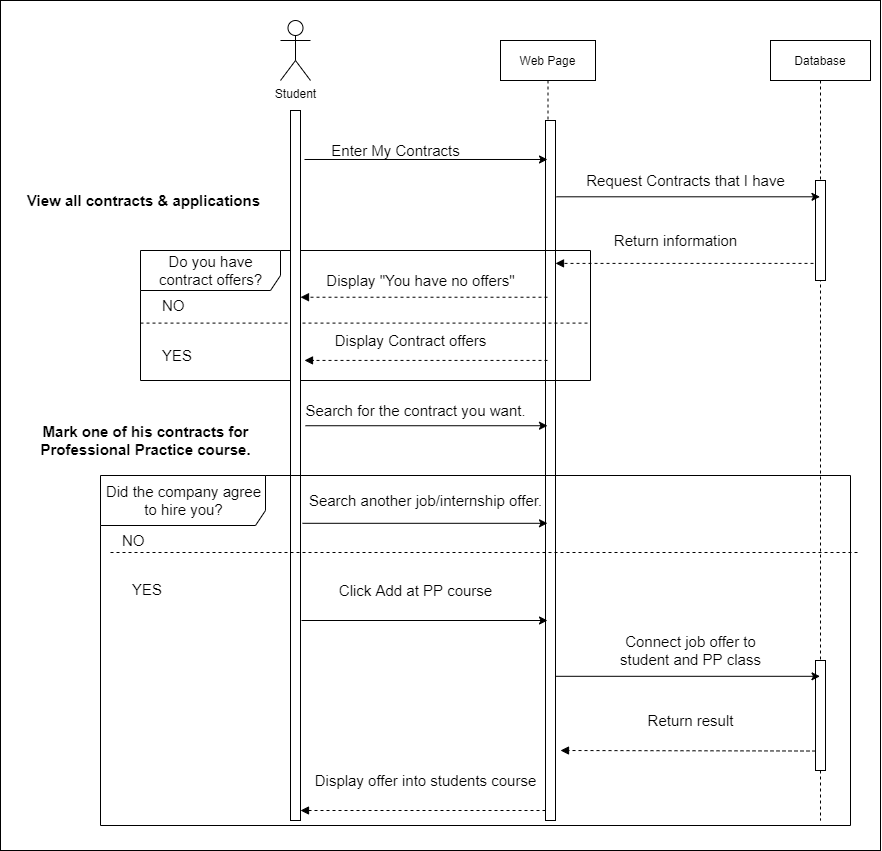

The diagram above was exported from draw.io. Its source (the exported page's mxGraphModel, read from the mxfile embedded in the PNG):
<mxGraphModel dx="1597" dy="891" grid="1" gridSize="10" guides="1" tooltips="1" connect="1" arrows="1" fold="1" page="1" pageScale="1" pageWidth="850" pageHeight="1100" math="0" shadow="0">
  <root>
    <mxCell id="0" />
    <mxCell id="1" parent="0" />
    <mxCell id="7X5gk8d_VoLE0zeg2LiE-275" value="" style="whiteSpace=wrap;html=1;fontSize=15;" vertex="1" parent="1">
      <mxGeometry x="380" y="270" width="880" height="850" as="geometry" />
    </mxCell>
    <mxCell id="7X5gk8d_VoLE0zeg2LiE-184" value="Web Page" style="shape=umlLifeline;perimeter=lifelinePerimeter;container=1;collapsible=0;recursiveResize=0;rounded=0;shadow=0;strokeWidth=1;" vertex="1" parent="1">
      <mxGeometry x="880" y="310" width="95" height="780" as="geometry" />
    </mxCell>
    <mxCell id="7X5gk8d_VoLE0zeg2LiE-185" value="" style="points=[];perimeter=orthogonalPerimeter;rounded=0;shadow=0;strokeWidth=1;" vertex="1" parent="7X5gk8d_VoLE0zeg2LiE-184">
      <mxGeometry x="45" y="80" width="10" height="700" as="geometry" />
    </mxCell>
    <mxCell id="7X5gk8d_VoLE0zeg2LiE-282" value="Do you have&lt;br&gt;contract offers?" style="shape=umlFrame;tabWidth=110;tabHeight=30;tabPosition=left;html=1;boundedLbl=1;labelInHeader=1;width=140;height=40;fontSize=15;" vertex="1" parent="7X5gk8d_VoLE0zeg2LiE-184">
      <mxGeometry x="-360" y="210" width="450" height="130" as="geometry" />
    </mxCell>
    <mxCell id="7X5gk8d_VoLE0zeg2LiE-283" value="NO" style="text;fontSize=15;" vertex="1" parent="7X5gk8d_VoLE0zeg2LiE-282">
      <mxGeometry width="100" height="20" relative="1" as="geometry">
        <mxPoint x="20" y="40" as="offset" />
      </mxGeometry>
    </mxCell>
    <mxCell id="7X5gk8d_VoLE0zeg2LiE-284" value="YES" style="line;strokeWidth=1;dashed=1;labelPosition=center;verticalLabelPosition=bottom;align=left;verticalAlign=top;spacingLeft=20;spacingTop=15;fontSize=15;" vertex="1" parent="7X5gk8d_VoLE0zeg2LiE-282">
      <mxGeometry y="70" width="450" height="5.2" as="geometry" />
    </mxCell>
    <mxCell id="7X5gk8d_VoLE0zeg2LiE-195" value="" style="points=[];perimeter=orthogonalPerimeter;rounded=0;shadow=0;strokeWidth=1;" vertex="1" parent="1">
      <mxGeometry x="670" y="380" width="10" height="710" as="geometry" />
    </mxCell>
    <mxCell id="7X5gk8d_VoLE0zeg2LiE-196" value="Student" style="shape=umlActor;verticalLabelPosition=bottom;verticalAlign=top;html=1;outlineConnect=0;" vertex="1" parent="1">
      <mxGeometry x="660" y="290" width="30" height="60" as="geometry" />
    </mxCell>
    <mxCell id="7X5gk8d_VoLE0zeg2LiE-197" value="&lt;font style=&quot;&quot;&gt;&lt;font style=&quot;&quot;&gt;&lt;div style=&quot;&quot;&gt;&lt;span style=&quot;font-size: 15px;&quot;&gt;&lt;b&gt;View all contracts &amp;amp; applications&amp;nbsp;&lt;/b&gt;&lt;/span&gt;&lt;br&gt;&lt;/div&gt;&lt;/font&gt;&lt;/font&gt;" style="text;html=1;align=center;verticalAlign=middle;resizable=0;points=[];autosize=1;strokeColor=none;fillColor=none;" vertex="1" parent="1">
      <mxGeometry x="400" y="460" width="250" height="20" as="geometry" />
    </mxCell>
    <mxCell id="7X5gk8d_VoLE0zeg2LiE-276" value="Enter My Contracts" style="text;html=1;align=center;verticalAlign=middle;resizable=0;points=[];autosize=1;strokeColor=none;fillColor=none;fontSize=15;" vertex="1" parent="1">
      <mxGeometry x="705" y="410" width="140" height="20" as="geometry" />
    </mxCell>
    <mxCell id="7X5gk8d_VoLE0zeg2LiE-277" value="Display &quot;You have no offers&quot;" style="text;html=1;align=center;verticalAlign=middle;resizable=0;points=[];autosize=1;strokeColor=none;fillColor=none;fontSize=15;" vertex="1" parent="1">
      <mxGeometry x="700" y="540" width="200" height="20" as="geometry" />
    </mxCell>
    <mxCell id="7X5gk8d_VoLE0zeg2LiE-278" value="Request Contracts that I have" style="text;html=1;align=center;verticalAlign=middle;resizable=0;points=[];autosize=1;strokeColor=none;fillColor=none;fontSize=15;" vertex="1" parent="1">
      <mxGeometry x="960" y="440" width="210" height="20" as="geometry" />
    </mxCell>
    <mxCell id="7X5gk8d_VoLE0zeg2LiE-279" value="Return information" style="text;html=1;align=center;verticalAlign=middle;resizable=0;points=[];autosize=1;strokeColor=none;fillColor=none;fontSize=15;" vertex="1" parent="1">
      <mxGeometry x="985" y="500" width="140" height="20" as="geometry" />
    </mxCell>
    <mxCell id="7X5gk8d_VoLE0zeg2LiE-280" value="Display Contract offers" style="text;html=1;align=center;verticalAlign=middle;resizable=0;points=[];autosize=1;strokeColor=none;fillColor=none;fontSize=15;" vertex="1" parent="1">
      <mxGeometry x="705" y="600" width="170" height="20" as="geometry" />
    </mxCell>
    <mxCell id="7X5gk8d_VoLE0zeg2LiE-281" value="&lt;b&gt;Mark one of his contracts for&lt;br&gt;Professional Practice course.&lt;/b&gt;" style="text;html=1;align=center;verticalAlign=middle;resizable=0;points=[];autosize=1;strokeColor=none;fillColor=none;fontSize=15;" vertex="1" parent="1">
      <mxGeometry x="410" y="690" width="230" height="40" as="geometry" />
    </mxCell>
    <mxCell id="7X5gk8d_VoLE0zeg2LiE-285" value="Search for the contract you want." style="text;html=1;align=center;verticalAlign=middle;resizable=0;points=[];autosize=1;strokeColor=none;fillColor=none;fontSize=15;" vertex="1" parent="1">
      <mxGeometry x="675" y="670" width="240" height="20" as="geometry" />
    </mxCell>
    <mxCell id="7X5gk8d_VoLE0zeg2LiE-286" value="Click Add at PP course" style="text;html=1;align=center;verticalAlign=middle;resizable=0;points=[];autosize=1;strokeColor=none;fillColor=none;fontSize=15;" vertex="1" parent="1">
      <mxGeometry x="710" y="850" width="170" height="20" as="geometry" />
    </mxCell>
    <mxCell id="7X5gk8d_VoLE0zeg2LiE-289" value="Database" style="shape=umlLifeline;perimeter=lifelinePerimeter;container=1;collapsible=0;recursiveResize=0;rounded=0;shadow=0;strokeWidth=1;" vertex="1" parent="1">
      <mxGeometry x="1150" y="310" width="100" height="780" as="geometry" />
    </mxCell>
    <mxCell id="7X5gk8d_VoLE0zeg2LiE-290" value="" style="points=[];perimeter=orthogonalPerimeter;rounded=0;shadow=0;strokeWidth=1;" vertex="1" parent="7X5gk8d_VoLE0zeg2LiE-289">
      <mxGeometry x="45" y="140" width="10" height="100" as="geometry" />
    </mxCell>
    <mxCell id="7X5gk8d_VoLE0zeg2LiE-336" value="" style="points=[];perimeter=orthogonalPerimeter;rounded=0;shadow=0;strokeWidth=1;" vertex="1" parent="7X5gk8d_VoLE0zeg2LiE-289">
      <mxGeometry x="45" y="620" width="10" height="110" as="geometry" />
    </mxCell>
    <mxCell id="7X5gk8d_VoLE0zeg2LiE-307" value="" style="html=1;verticalAlign=bottom;labelBackgroundColor=none;endArrow=block;endFill=1;dashed=1;rounded=0;fontSize=15;exitX=-0.2;exitY=0.829;exitDx=0;exitDy=0;exitPerimeter=0;" edge="1" parent="1" source="7X5gk8d_VoLE0zeg2LiE-290" target="7X5gk8d_VoLE0zeg2LiE-185">
      <mxGeometry width="160" relative="1" as="geometry">
        <mxPoint x="957.0249999999996" y="1273.8500000000001" as="sourcePoint" />
        <mxPoint x="710" y="1274.16" as="targetPoint" />
      </mxGeometry>
    </mxCell>
    <mxCell id="7X5gk8d_VoLE0zeg2LiE-308" value="" style="endArrow=classic;html=1;rounded=0;fontSize=15;exitX=1.4;exitY=0.069;exitDx=0;exitDy=0;exitPerimeter=0;" edge="1" parent="1" source="7X5gk8d_VoLE0zeg2LiE-195" target="7X5gk8d_VoLE0zeg2LiE-184">
      <mxGeometry width="50" height="50" relative="1" as="geometry">
        <mxPoint x="800" y="710" as="sourcePoint" />
        <mxPoint x="850" y="660" as="targetPoint" />
      </mxGeometry>
    </mxCell>
    <mxCell id="7X5gk8d_VoLE0zeg2LiE-309" value="" style="endArrow=classic;html=1;rounded=0;fontSize=15;exitX=1.1;exitY=0.109;exitDx=0;exitDy=0;exitPerimeter=0;" edge="1" parent="1" source="7X5gk8d_VoLE0zeg2LiE-185" target="7X5gk8d_VoLE0zeg2LiE-289">
      <mxGeometry width="50" height="50" relative="1" as="geometry">
        <mxPoint x="693.9999999999995" y="450.72" as="sourcePoint" />
        <mxPoint x="937" y="450.72" as="targetPoint" />
      </mxGeometry>
    </mxCell>
    <mxCell id="7X5gk8d_VoLE0zeg2LiE-310" value="" style="endArrow=classic;html=1;rounded=0;fontSize=15;exitX=1.2;exitY=0.435;exitDx=0;exitDy=0;exitPerimeter=0;" edge="1" parent="1">
      <mxGeometry width="50" height="50" relative="1" as="geometry">
        <mxPoint x="682" y="792.8" as="sourcePoint" />
        <mxPoint x="927" y="792.8" as="targetPoint" />
      </mxGeometry>
    </mxCell>
    <mxCell id="7X5gk8d_VoLE0zeg2LiE-311" value="" style="html=1;verticalAlign=bottom;labelBackgroundColor=none;endArrow=block;endFill=1;dashed=1;rounded=0;fontSize=15;entryX=1;entryY=0.263;entryDx=0;entryDy=0;entryPerimeter=0;" edge="1" parent="1" source="7X5gk8d_VoLE0zeg2LiE-184" target="7X5gk8d_VoLE0zeg2LiE-195">
      <mxGeometry width="160" relative="1" as="geometry">
        <mxPoint x="1433" y="542.9000000000001" as="sourcePoint" />
        <mxPoint x="950" y="542.6800000000001" as="targetPoint" />
      </mxGeometry>
    </mxCell>
    <mxCell id="7X5gk8d_VoLE0zeg2LiE-312" value="" style="html=1;verticalAlign=bottom;labelBackgroundColor=none;endArrow=block;endFill=1;dashed=1;rounded=0;fontSize=15;entryX=1.4;entryY=0.352;entryDx=0;entryDy=0;entryPerimeter=0;" edge="1" parent="1" source="7X5gk8d_VoLE0zeg2LiE-184" target="7X5gk8d_VoLE0zeg2LiE-195">
      <mxGeometry width="160" relative="1" as="geometry">
        <mxPoint x="933.9999999999995" y="591.4000000000001" as="sourcePoint" />
        <mxPoint x="692" y="591.52" as="targetPoint" />
      </mxGeometry>
    </mxCell>
    <mxCell id="7X5gk8d_VoLE0zeg2LiE-323" value="Did the company agree&lt;br&gt;to hire you?" style="shape=umlFrame;tabWidth=110;tabHeight=30;tabPosition=left;html=1;boundedLbl=1;labelInHeader=1;width=165;height=50;fontSize=15;" vertex="1" parent="1">
      <mxGeometry x="480" y="745" width="750" height="350" as="geometry" />
    </mxCell>
    <mxCell id="7X5gk8d_VoLE0zeg2LiE-324" value="NO" style="text;fontSize=15;" vertex="1" parent="7X5gk8d_VoLE0zeg2LiE-323">
      <mxGeometry width="100" height="20" relative="1" as="geometry">
        <mxPoint x="20" y="50" as="offset" />
      </mxGeometry>
    </mxCell>
    <mxCell id="7X5gk8d_VoLE0zeg2LiE-325" value="YES" style="line;strokeWidth=1;dashed=1;labelPosition=center;verticalLabelPosition=bottom;align=left;verticalAlign=top;spacingLeft=20;spacingTop=15;fontSize=15;" vertex="1" parent="7X5gk8d_VoLE0zeg2LiE-323">
      <mxGeometry x="10" y="70.00153846153843" width="750.0000000000001" height="14.000000000000002" as="geometry" />
    </mxCell>
    <mxCell id="7X5gk8d_VoLE0zeg2LiE-328" value="Search another job/internship offer." style="text;html=1;align=center;verticalAlign=middle;resizable=0;points=[];autosize=1;strokeColor=none;fillColor=none;fontSize=15;" vertex="1" parent="1">
      <mxGeometry x="680" y="760" width="250" height="20" as="geometry" />
    </mxCell>
    <mxCell id="7X5gk8d_VoLE0zeg2LiE-329" value="" style="endArrow=classic;html=1;rounded=0;fontSize=15;" edge="1" parent="1" target="7X5gk8d_VoLE0zeg2LiE-184">
      <mxGeometry width="50" height="50" relative="1" as="geometry">
        <mxPoint x="681" y="890" as="sourcePoint" />
        <mxPoint x="927" y="864.0799999999999" as="targetPoint" />
      </mxGeometry>
    </mxCell>
    <mxCell id="7X5gk8d_VoLE0zeg2LiE-331" value="Connect job offer to&lt;br&gt;student and PP class" style="text;html=1;align=center;verticalAlign=middle;resizable=0;points=[];autosize=1;strokeColor=none;fillColor=none;fontSize=15;" vertex="1" parent="1">
      <mxGeometry x="990" y="900" width="160" height="40" as="geometry" />
    </mxCell>
    <mxCell id="7X5gk8d_VoLE0zeg2LiE-332" value="Return result" style="text;html=1;align=center;verticalAlign=middle;resizable=0;points=[];autosize=1;strokeColor=none;fillColor=none;fontSize=15;" vertex="1" parent="1">
      <mxGeometry x="1020" y="980" width="100" height="20" as="geometry" />
    </mxCell>
    <mxCell id="7X5gk8d_VoLE0zeg2LiE-334" value="Display offer into students course" style="text;html=1;align=center;verticalAlign=middle;resizable=0;points=[];autosize=1;strokeColor=none;fillColor=none;fontSize=15;" vertex="1" parent="1">
      <mxGeometry x="685" y="1040" width="240" height="20" as="geometry" />
    </mxCell>
    <mxCell id="7X5gk8d_VoLE0zeg2LiE-330" value="" style="endArrow=classic;html=1;rounded=0;fontSize=15;exitX=1;exitY=0.794;exitDx=0;exitDy=0;exitPerimeter=0;" edge="1" parent="1" source="7X5gk8d_VoLE0zeg2LiE-185" target="7X5gk8d_VoLE0zeg2LiE-289">
      <mxGeometry width="50" height="50" relative="1" as="geometry">
        <mxPoint x="693.9999999999995" y="450.72" as="sourcePoint" />
        <mxPoint x="937" y="450.72" as="targetPoint" />
      </mxGeometry>
    </mxCell>
    <mxCell id="7X5gk8d_VoLE0zeg2LiE-335" value="" style="html=1;verticalAlign=bottom;labelBackgroundColor=none;endArrow=block;endFill=1;dashed=1;rounded=0;fontSize=15;exitX=0;exitY=0.823;exitDx=0;exitDy=0;exitPerimeter=0;" edge="1" parent="1" source="7X5gk8d_VoLE0zeg2LiE-336">
      <mxGeometry width="160" relative="1" as="geometry">
        <mxPoint x="1203" y="542.8999999999999" as="sourcePoint" />
        <mxPoint x="940" y="1020" as="targetPoint" />
      </mxGeometry>
    </mxCell>
    <mxCell id="7X5gk8d_VoLE0zeg2LiE-337" value="" style="html=1;verticalAlign=bottom;labelBackgroundColor=none;endArrow=block;endFill=1;dashed=1;rounded=0;fontSize=15;" edge="1" parent="1" source="7X5gk8d_VoLE0zeg2LiE-185" target="7X5gk8d_VoLE0zeg2LiE-195">
      <mxGeometry width="160" relative="1" as="geometry">
        <mxPoint x="1205" y="1030.53" as="sourcePoint" />
        <mxPoint x="950" y="1030" as="targetPoint" />
        <Array as="points">
          <mxPoint x="830" y="1080" />
        </Array>
      </mxGeometry>
    </mxCell>
    <mxCell id="7X5gk8d_VoLE0zeg2LiE-339" value="" style="endArrow=classic;html=1;rounded=0;fontSize=15;exitX=1.5;exitY=0.444;exitDx=0;exitDy=0;exitPerimeter=0;" edge="1" parent="1" source="7X5gk8d_VoLE0zeg2LiE-195" target="7X5gk8d_VoLE0zeg2LiE-184">
      <mxGeometry width="50" height="50" relative="1" as="geometry">
        <mxPoint x="693.9999999999995" y="441.05999999999995" as="sourcePoint" />
        <mxPoint x="937" y="441.05999999999995" as="targetPoint" />
      </mxGeometry>
    </mxCell>
  </root>
</mxGraphModel>